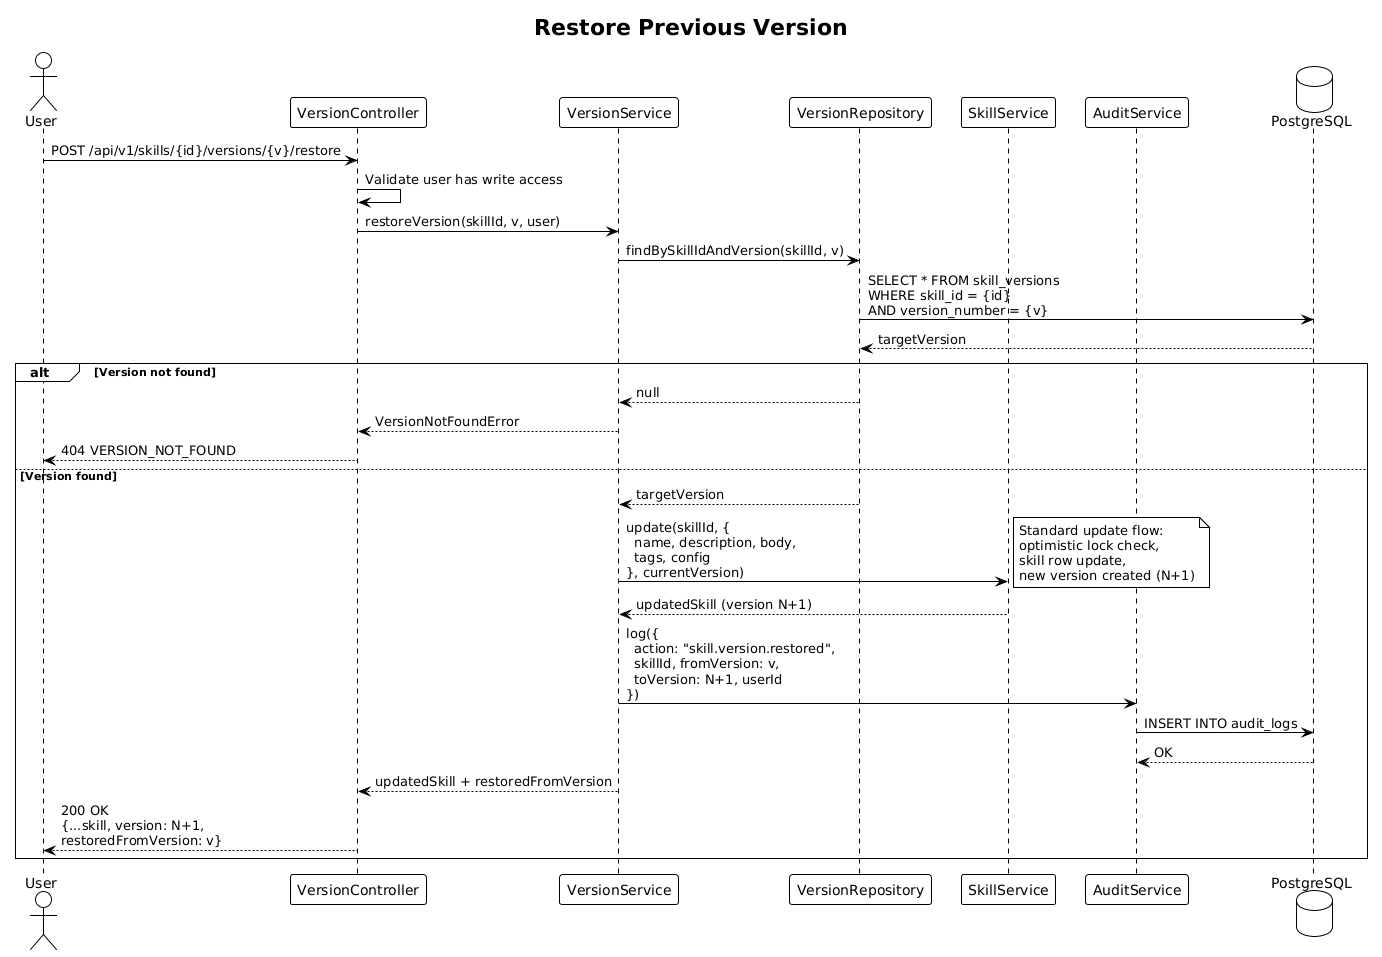

The diagram above was rendered by PlantUML. Its source (embedded in the PNG):
@startuml
!theme plain

title Restore Previous Version

actor User
participant "VersionController" as VC
participant "VersionService" as VS
participant "VersionRepository" as VR
participant "SkillService" as SS
participant "AuditService" as AS
database "PostgreSQL" as DB

User -> VC: POST /api/v1/skills/{id}/versions/{v}/restore
VC -> VC: Validate user has write access

VC -> VS: restoreVersion(skillId, v, user)
VS -> VR: findBySkillIdAndVersion(skillId, v)
VR -> DB: SELECT * FROM skill_versions\nWHERE skill_id = {id}\nAND version_number = {v}
DB --> VR: targetVersion

alt Version not found
    VR --> VS: null
    VS --> VC: VersionNotFoundError
    VC --> User: 404 VERSION_NOT_FOUND
else Version found
    VR --> VS: targetVersion
    VS -> SS: update(skillId, {\n  name, description, body,\n  tags, config\n}, currentVersion)
    note right: Standard update flow:\noptimistic lock check,\nskill row update,\nnew version created (N+1)
    SS --> VS: updatedSkill (version N+1)

    VS -> AS: log({\n  action: "skill.version.restored",\n  skillId, fromVersion: v,\n  toVersion: N+1, userId\n})
    AS -> DB: INSERT INTO audit_logs
    DB --> AS: OK

    VS --> VC: updatedSkill + restoredFromVersion
    VC --> User: 200 OK\n{...skill, version: N+1,\nrestoredFromVersion: v}
end
@enduml